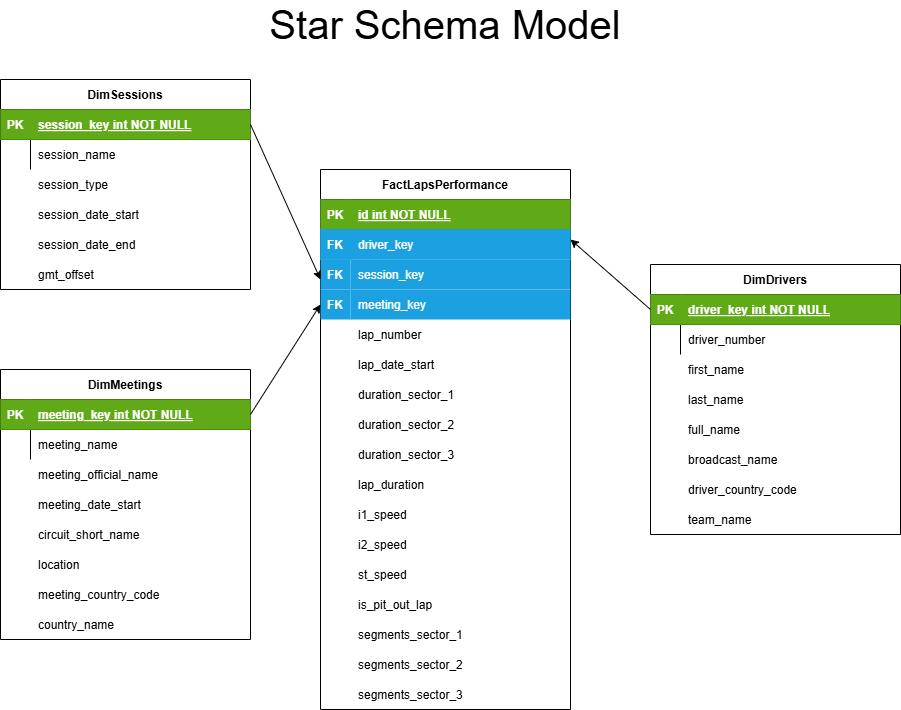

The diagram above was exported from draw.io. Its source (the exported page's mxGraphModel, read from the mxfile embedded in the PNG):
<mxGraphModel dx="2096" dy="673" grid="1" gridSize="10" guides="1" tooltips="1" connect="1" arrows="1" fold="1" page="1" pageScale="1" pageWidth="850" pageHeight="1100" math="0" shadow="0" extFonts="Permanent Marker^https://fonts.googleapis.com/css?family=Permanent+Marker">
  <root>
    <mxCell id="0" />
    <mxCell id="1" parent="0" />
    <mxCell id="C-vyLk0tnHw3VtMMgP7b-23" parent="1" style="shape=table;startSize=30;container=1;collapsible=1;childLayout=tableLayout;fixedRows=1;rowLines=0;fontStyle=1;align=center;resizeLast=1;" value="DimMeetings" vertex="1">
      <mxGeometry height="270" width="250" x="-30" y="1030" as="geometry" />
    </mxCell>
    <mxCell id="C-vyLk0tnHw3VtMMgP7b-24" parent="C-vyLk0tnHw3VtMMgP7b-23" style="shape=partialRectangle;collapsible=0;dropTarget=0;pointerEvents=0;fillColor=#60a917;points=[[0,0.5],[1,0.5]];portConstraint=eastwest;top=0;left=0;right=0;bottom=1;fontColor=#ffffff;strokeColor=#2D7600;" value="" vertex="1">
      <mxGeometry height="30" width="250" y="30" as="geometry" />
    </mxCell>
    <mxCell id="C-vyLk0tnHw3VtMMgP7b-25" parent="C-vyLk0tnHw3VtMMgP7b-24" style="shape=partialRectangle;overflow=hidden;connectable=0;fillColor=#60a917;top=0;left=0;bottom=0;right=0;fontStyle=1;fontColor=#ffffff;strokeColor=#2D7600;" value="PK" vertex="1">
      <mxGeometry height="30" width="30" as="geometry">
        <mxRectangle height="30" width="30" as="alternateBounds" />
      </mxGeometry>
    </mxCell>
    <mxCell id="C-vyLk0tnHw3VtMMgP7b-26" parent="C-vyLk0tnHw3VtMMgP7b-24" style="shape=partialRectangle;overflow=hidden;connectable=0;fillColor=#60a917;top=0;left=0;bottom=0;right=0;align=left;spacingLeft=6;fontStyle=5;fontColor=#ffffff;strokeColor=#2D7600;" value="meeting_key int NOT NULL " vertex="1">
      <mxGeometry height="30" width="220" x="30" as="geometry">
        <mxRectangle height="30" width="220" as="alternateBounds" />
      </mxGeometry>
    </mxCell>
    <mxCell id="C-vyLk0tnHw3VtMMgP7b-27" parent="C-vyLk0tnHw3VtMMgP7b-23" style="shape=partialRectangle;collapsible=0;dropTarget=0;pointerEvents=0;fillColor=none;points=[[0,0.5],[1,0.5]];portConstraint=eastwest;top=0;left=0;right=0;bottom=0;" value="" vertex="1">
      <mxGeometry height="30" width="250" y="60" as="geometry" />
    </mxCell>
    <mxCell id="C-vyLk0tnHw3VtMMgP7b-28" parent="C-vyLk0tnHw3VtMMgP7b-27" style="shape=partialRectangle;overflow=hidden;connectable=0;fillColor=none;top=0;left=0;bottom=0;right=0;" value="" vertex="1">
      <mxGeometry height="30" width="30" as="geometry">
        <mxRectangle height="30" width="30" as="alternateBounds" />
      </mxGeometry>
    </mxCell>
    <mxCell id="C-vyLk0tnHw3VtMMgP7b-29" parent="C-vyLk0tnHw3VtMMgP7b-27" style="shape=partialRectangle;overflow=hidden;connectable=0;fillColor=none;top=0;left=0;bottom=0;right=0;align=left;spacingLeft=6;" value="meeting_name" vertex="1">
      <mxGeometry height="30" width="220" x="30" as="geometry">
        <mxRectangle height="30" width="220" as="alternateBounds" />
      </mxGeometry>
    </mxCell>
    <mxCell id="C8nwJbtUXZWQY-HZ_xIQ-1" parent="1" style="shape=partialRectangle;overflow=hidden;connectable=0;fillColor=none;top=0;left=0;bottom=0;right=0;align=left;spacingLeft=6;" value="meeting_official_name" vertex="1">
      <mxGeometry height="30" width="220" y="1120" as="geometry">
        <mxRectangle height="30" width="220" as="alternateBounds" />
      </mxGeometry>
    </mxCell>
    <mxCell id="C8nwJbtUXZWQY-HZ_xIQ-3" parent="1" style="shape=partialRectangle;overflow=hidden;connectable=0;fillColor=none;top=0;left=0;bottom=0;right=0;align=left;spacingLeft=6;" value="meeting_date_start" vertex="1">
      <mxGeometry height="30" width="220" y="1150" as="geometry">
        <mxRectangle height="30" width="220" as="alternateBounds" />
      </mxGeometry>
    </mxCell>
    <mxCell id="C8nwJbtUXZWQY-HZ_xIQ-17" parent="1" style="shape=table;startSize=30;container=1;collapsible=1;childLayout=tableLayout;fixedRows=1;rowLines=0;fontStyle=1;align=center;resizeLast=1;" value="DimSessions" vertex="1">
      <mxGeometry height="210" width="250" x="-30" y="740" as="geometry" />
    </mxCell>
    <mxCell id="C8nwJbtUXZWQY-HZ_xIQ-18" parent="C8nwJbtUXZWQY-HZ_xIQ-17" style="shape=partialRectangle;collapsible=0;dropTarget=0;pointerEvents=0;fillColor=#60a917;points=[[0,0.5],[1,0.5]];portConstraint=eastwest;top=0;left=0;right=0;bottom=1;fontColor=#ffffff;strokeColor=#2D7600;" value="" vertex="1">
      <mxGeometry height="30" width="250" y="30" as="geometry" />
    </mxCell>
    <mxCell id="C8nwJbtUXZWQY-HZ_xIQ-19" parent="C8nwJbtUXZWQY-HZ_xIQ-18" style="shape=partialRectangle;overflow=hidden;connectable=0;fillColor=#60a917;top=0;left=0;bottom=0;right=0;fontStyle=1;fontColor=#ffffff;strokeColor=#2D7600;" value="PK" vertex="1">
      <mxGeometry height="30" width="30" as="geometry">
        <mxRectangle height="30" width="30" as="alternateBounds" />
      </mxGeometry>
    </mxCell>
    <mxCell id="C8nwJbtUXZWQY-HZ_xIQ-20" parent="C8nwJbtUXZWQY-HZ_xIQ-18" style="shape=partialRectangle;overflow=hidden;connectable=0;fillColor=#60a917;top=0;left=0;bottom=0;right=0;align=left;spacingLeft=6;fontStyle=5;fontColor=#ffffff;strokeColor=#2D7600;" value="session_key int NOT NULL " vertex="1">
      <mxGeometry height="30" width="220" x="30" as="geometry">
        <mxRectangle height="30" width="220" as="alternateBounds" />
      </mxGeometry>
    </mxCell>
    <mxCell id="C8nwJbtUXZWQY-HZ_xIQ-21" parent="C8nwJbtUXZWQY-HZ_xIQ-17" style="shape=partialRectangle;collapsible=0;dropTarget=0;pointerEvents=0;fillColor=none;points=[[0,0.5],[1,0.5]];portConstraint=eastwest;top=0;left=0;right=0;bottom=0;" value="" vertex="1">
      <mxGeometry height="30" width="250" y="60" as="geometry" />
    </mxCell>
    <mxCell id="C8nwJbtUXZWQY-HZ_xIQ-22" parent="C8nwJbtUXZWQY-HZ_xIQ-21" style="shape=partialRectangle;overflow=hidden;connectable=0;fillColor=none;top=0;left=0;bottom=0;right=0;" value="" vertex="1">
      <mxGeometry height="30" width="30" as="geometry">
        <mxRectangle height="30" width="30" as="alternateBounds" />
      </mxGeometry>
    </mxCell>
    <mxCell id="C8nwJbtUXZWQY-HZ_xIQ-23" parent="C8nwJbtUXZWQY-HZ_xIQ-21" style="shape=partialRectangle;overflow=hidden;connectable=0;fillColor=none;top=0;left=0;bottom=0;right=0;align=left;spacingLeft=6;" value="session_name" vertex="1">
      <mxGeometry height="30" width="220" x="30" as="geometry">
        <mxRectangle height="30" width="220" as="alternateBounds" />
      </mxGeometry>
    </mxCell>
    <mxCell id="C8nwJbtUXZWQY-HZ_xIQ-24" parent="1" style="shape=partialRectangle;overflow=hidden;connectable=0;fillColor=none;top=0;left=0;bottom=0;right=0;align=left;spacingLeft=6;" value="session_type" vertex="1">
      <mxGeometry height="30" width="220" y="830" as="geometry">
        <mxRectangle height="30" width="220" as="alternateBounds" />
      </mxGeometry>
    </mxCell>
    <mxCell id="C8nwJbtUXZWQY-HZ_xIQ-25" parent="1" style="shape=partialRectangle;overflow=hidden;connectable=0;fillColor=none;top=0;left=0;bottom=0;right=0;align=left;spacingLeft=6;" value="session_date_start" vertex="1">
      <mxGeometry height="30" width="220" y="860" as="geometry">
        <mxRectangle height="30" width="220" as="alternateBounds" />
      </mxGeometry>
    </mxCell>
    <mxCell id="C8nwJbtUXZWQY-HZ_xIQ-26" parent="1" style="shape=partialRectangle;overflow=hidden;connectable=0;fillColor=none;top=0;left=0;bottom=0;right=0;align=left;spacingLeft=6;" value="session_date_end" vertex="1">
      <mxGeometry height="30" width="220" y="890" as="geometry">
        <mxRectangle height="30" width="220" as="alternateBounds" />
      </mxGeometry>
    </mxCell>
    <mxCell id="C8nwJbtUXZWQY-HZ_xIQ-27" parent="1" style="shape=partialRectangle;overflow=hidden;connectable=0;fillColor=none;top=0;left=0;bottom=0;right=0;align=left;spacingLeft=6;" value="gmt_offset" vertex="1">
      <mxGeometry height="30" width="220" y="920" as="geometry">
        <mxRectangle height="30" width="220" as="alternateBounds" />
      </mxGeometry>
    </mxCell>
    <mxCell id="C8nwJbtUXZWQY-HZ_xIQ-39" parent="1" style="shape=partialRectangle;overflow=hidden;connectable=0;fillColor=none;top=0;left=0;bottom=0;right=0;align=left;spacingLeft=6;" value="circuit_short_name" vertex="1">
      <mxGeometry height="30" width="220" y="1180" as="geometry">
        <mxRectangle height="30" width="220" as="alternateBounds" />
      </mxGeometry>
    </mxCell>
    <mxCell id="C8nwJbtUXZWQY-HZ_xIQ-44" parent="1" style="shape=table;startSize=30;container=1;collapsible=1;childLayout=tableLayout;fixedRows=1;rowLines=0;fontStyle=1;align=center;resizeLast=1;" value="DimDrivers" vertex="1">
      <mxGeometry height="270" width="250" x="620" y="925" as="geometry" />
    </mxCell>
    <mxCell id="C8nwJbtUXZWQY-HZ_xIQ-45" parent="C8nwJbtUXZWQY-HZ_xIQ-44" style="shape=partialRectangle;collapsible=0;dropTarget=0;pointerEvents=0;fillColor=#60a917;points=[[0,0.5],[1,0.5]];portConstraint=eastwest;top=0;left=0;right=0;bottom=1;fontColor=#ffffff;strokeColor=#2D7600;" value="" vertex="1">
      <mxGeometry height="30" width="250" y="30" as="geometry" />
    </mxCell>
    <mxCell id="C8nwJbtUXZWQY-HZ_xIQ-46" parent="C8nwJbtUXZWQY-HZ_xIQ-45" style="shape=partialRectangle;overflow=hidden;connectable=0;fillColor=#60a917;top=0;left=0;bottom=0;right=0;fontStyle=1;fontColor=#ffffff;strokeColor=#2D7600;" value="PK" vertex="1">
      <mxGeometry height="30" width="30" as="geometry">
        <mxRectangle height="30" width="30" as="alternateBounds" />
      </mxGeometry>
    </mxCell>
    <mxCell id="C8nwJbtUXZWQY-HZ_xIQ-47" parent="C8nwJbtUXZWQY-HZ_xIQ-45" style="shape=partialRectangle;overflow=hidden;connectable=0;fillColor=#60a917;top=0;left=0;bottom=0;right=0;align=left;spacingLeft=6;fontStyle=5;fontColor=#ffffff;strokeColor=#2D7600;" value="driver_key int NOT NULL " vertex="1">
      <mxGeometry height="30" width="220" x="30" as="geometry">
        <mxRectangle height="30" width="220" as="alternateBounds" />
      </mxGeometry>
    </mxCell>
    <mxCell id="C8nwJbtUXZWQY-HZ_xIQ-48" parent="C8nwJbtUXZWQY-HZ_xIQ-44" style="shape=partialRectangle;collapsible=0;dropTarget=0;pointerEvents=0;fillColor=none;points=[[0,0.5],[1,0.5]];portConstraint=eastwest;top=0;left=0;right=0;bottom=0;" value="" vertex="1">
      <mxGeometry height="30" width="250" y="60" as="geometry" />
    </mxCell>
    <mxCell id="C8nwJbtUXZWQY-HZ_xIQ-49" parent="C8nwJbtUXZWQY-HZ_xIQ-48" style="shape=partialRectangle;overflow=hidden;connectable=0;fillColor=none;top=0;left=0;bottom=0;right=0;" value="" vertex="1">
      <mxGeometry height="30" width="30" as="geometry">
        <mxRectangle height="30" width="30" as="alternateBounds" />
      </mxGeometry>
    </mxCell>
    <mxCell id="C8nwJbtUXZWQY-HZ_xIQ-50" parent="C8nwJbtUXZWQY-HZ_xIQ-48" style="shape=partialRectangle;overflow=hidden;connectable=0;fillColor=none;top=0;left=0;bottom=0;right=0;align=left;spacingLeft=6;" value="driver_number" vertex="1">
      <mxGeometry height="30" width="220" x="30" as="geometry">
        <mxRectangle height="30" width="220" as="alternateBounds" />
      </mxGeometry>
    </mxCell>
    <mxCell id="C8nwJbtUXZWQY-HZ_xIQ-51" parent="1" style="shape=partialRectangle;overflow=hidden;connectable=0;fillColor=none;top=0;left=0;bottom=0;right=0;align=left;spacingLeft=6;" value="last_name" vertex="1">
      <mxGeometry height="30" width="220" x="650" y="1045" as="geometry">
        <mxRectangle height="30" width="220" as="alternateBounds" />
      </mxGeometry>
    </mxCell>
    <mxCell id="C8nwJbtUXZWQY-HZ_xIQ-52" parent="1" style="shape=partialRectangle;overflow=hidden;connectable=0;fillColor=none;top=0;left=0;bottom=0;right=0;align=left;spacingLeft=6;" value="first_name" vertex="1">
      <mxGeometry height="30" width="220" x="650" y="1015" as="geometry">
        <mxRectangle height="30" width="220" as="alternateBounds" />
      </mxGeometry>
    </mxCell>
    <mxCell id="C8nwJbtUXZWQY-HZ_xIQ-53" parent="1" style="shape=partialRectangle;overflow=hidden;connectable=0;fillColor=none;top=0;left=0;bottom=0;right=0;align=left;spacingLeft=6;" value="full_name" vertex="1">
      <mxGeometry height="30" width="220" x="650" y="1075" as="geometry">
        <mxRectangle height="30" width="220" as="alternateBounds" />
      </mxGeometry>
    </mxCell>
    <mxCell id="C8nwJbtUXZWQY-HZ_xIQ-54" parent="1" style="shape=partialRectangle;overflow=hidden;connectable=0;fillColor=none;top=0;left=0;bottom=0;right=0;align=left;spacingLeft=6;" value="broadcast_name" vertex="1">
      <mxGeometry height="30" width="220" x="650" y="1105" as="geometry">
        <mxRectangle height="30" width="220" as="alternateBounds" />
      </mxGeometry>
    </mxCell>
    <mxCell id="C8nwJbtUXZWQY-HZ_xIQ-55" parent="1" style="shape=partialRectangle;overflow=hidden;connectable=0;fillColor=none;top=0;left=0;bottom=0;right=0;align=left;spacingLeft=6;" value="driver_country_code" vertex="1">
      <mxGeometry height="30" width="220" x="650" y="1135" as="geometry">
        <mxRectangle height="30" width="220" as="alternateBounds" />
      </mxGeometry>
    </mxCell>
    <mxCell id="C8nwJbtUXZWQY-HZ_xIQ-56" parent="1" style="shape=partialRectangle;overflow=hidden;connectable=0;fillColor=none;top=0;left=0;bottom=0;right=0;align=left;spacingLeft=6;" value="team_name" vertex="1">
      <mxGeometry height="30" width="220" x="650" y="1165" as="geometry">
        <mxRectangle height="30" width="220" as="alternateBounds" />
      </mxGeometry>
    </mxCell>
    <mxCell id="C8nwJbtUXZWQY-HZ_xIQ-57" parent="1" style="shape=table;startSize=30;container=1;collapsible=1;childLayout=tableLayout;fixedRows=1;rowLines=0;fontStyle=1;align=center;resizeLast=1;" value="FactLapsPerformance" vertex="1">
      <mxGeometry height="540" width="250" x="290" y="830" as="geometry" />
    </mxCell>
    <mxCell id="C8nwJbtUXZWQY-HZ_xIQ-58" parent="C8nwJbtUXZWQY-HZ_xIQ-57" style="shape=partialRectangle;collapsible=0;dropTarget=0;pointerEvents=0;fillColor=#60a917;points=[[0,0.5],[1,0.5]];portConstraint=eastwest;top=0;left=0;right=0;bottom=1;fontColor=#ffffff;strokeColor=#2D7600;" value="" vertex="1">
      <mxGeometry height="30" width="250" y="30" as="geometry" />
    </mxCell>
    <mxCell id="C8nwJbtUXZWQY-HZ_xIQ-59" parent="C8nwJbtUXZWQY-HZ_xIQ-58" style="shape=partialRectangle;overflow=hidden;connectable=0;fillColor=#60a917;top=0;left=0;bottom=0;right=0;fontStyle=1;fontColor=#ffffff;strokeColor=#2D7600;" value="PK" vertex="1">
      <mxGeometry height="30" width="30" as="geometry">
        <mxRectangle height="30" width="30" as="alternateBounds" />
      </mxGeometry>
    </mxCell>
    <mxCell id="C8nwJbtUXZWQY-HZ_xIQ-60" parent="C8nwJbtUXZWQY-HZ_xIQ-58" style="shape=partialRectangle;overflow=hidden;connectable=0;fillColor=#60a917;top=0;left=0;bottom=0;right=0;align=left;spacingLeft=6;fontStyle=5;fontColor=#ffffff;strokeColor=#2D7600;" value="id int NOT NULL " vertex="1">
      <mxGeometry height="30" width="220" x="30" as="geometry">
        <mxRectangle height="30" width="220" as="alternateBounds" />
      </mxGeometry>
    </mxCell>
    <mxCell id="C8nwJbtUXZWQY-HZ_xIQ-61" parent="C8nwJbtUXZWQY-HZ_xIQ-57" style="shape=partialRectangle;collapsible=0;dropTarget=0;pointerEvents=0;fillColor=#1ba1e2;points=[[0,0.5],[1,0.5]];portConstraint=eastwest;top=0;left=0;right=0;bottom=0;fontColor=#ffffff;strokeColor=#006EAF;" value="" vertex="1">
      <mxGeometry height="30" width="250" y="60" as="geometry" />
    </mxCell>
    <mxCell id="C8nwJbtUXZWQY-HZ_xIQ-62" parent="C8nwJbtUXZWQY-HZ_xIQ-61" style="shape=partialRectangle;overflow=hidden;connectable=0;fillColor=#1ba1e2;top=0;left=0;bottom=0;right=0;fontColor=#ffffff;strokeColor=#006EAF;" value="" vertex="1">
      <mxGeometry height="30" width="30" as="geometry">
        <mxRectangle height="30" width="30" as="alternateBounds" />
      </mxGeometry>
    </mxCell>
    <mxCell id="C8nwJbtUXZWQY-HZ_xIQ-63" parent="C8nwJbtUXZWQY-HZ_xIQ-61" style="shape=partialRectangle;overflow=hidden;connectable=0;fillColor=#1ba1e2;top=0;left=0;bottom=0;right=0;align=left;spacingLeft=6;strokeColor=#006EAF;fontColor=#ffffff;" value="driver_key" vertex="1">
      <mxGeometry height="30" width="220" x="30" as="geometry">
        <mxRectangle height="30" width="220" as="alternateBounds" />
      </mxGeometry>
    </mxCell>
    <mxCell id="C8nwJbtUXZWQY-HZ_xIQ-70" parent="1" style="shape=partialRectangle;overflow=hidden;connectable=0;fillColor=#1ba1e2;top=0;left=0;bottom=0;right=0;align=left;spacingLeft=6;strokeColor=#006EAF;fontColor=#ffffff;" value="session_key" vertex="1">
      <mxGeometry height="30" width="220" x="320" y="920" as="geometry">
        <mxRectangle height="30" width="220" as="alternateBounds" />
      </mxGeometry>
    </mxCell>
    <mxCell id="C8nwJbtUXZWQY-HZ_xIQ-71" parent="1" style="shape=partialRectangle;overflow=hidden;connectable=0;fillColor=#1ba1e2;top=0;left=0;bottom=0;right=0;fontStyle=1;strokeColor=#006EAF;fontColor=#ffffff;" value="FK" vertex="1">
      <mxGeometry height="30" width="30" x="290" y="920" as="geometry">
        <mxRectangle height="30" width="30" as="alternateBounds" />
      </mxGeometry>
    </mxCell>
    <mxCell id="C8nwJbtUXZWQY-HZ_xIQ-72" parent="1" style="shape=partialRectangle;overflow=hidden;connectable=0;fillColor=#1ba1e2;top=0;left=0;bottom=0;right=0;fontStyle=1;strokeColor=#006EAF;fontColor=#ffffff;" value="FK" vertex="1">
      <mxGeometry height="30" width="30" x="290" y="890" as="geometry">
        <mxRectangle height="30" width="30" as="alternateBounds" />
      </mxGeometry>
    </mxCell>
    <mxCell id="C8nwJbtUXZWQY-HZ_xIQ-73" parent="1" style="shape=partialRectangle;overflow=hidden;connectable=0;fillColor=none;top=0;left=0;bottom=0;right=0;align=left;spacingLeft=6;" value="lap_number" vertex="1">
      <mxGeometry height="30" width="220" x="320" y="980" as="geometry">
        <mxRectangle height="30" width="220" as="alternateBounds" />
      </mxGeometry>
    </mxCell>
    <mxCell id="C8nwJbtUXZWQY-HZ_xIQ-74" parent="1" style="shape=partialRectangle;overflow=hidden;connectable=0;fillColor=none;top=0;left=0;bottom=0;right=0;align=left;spacingLeft=6;" value="lap_date_start" vertex="1">
      <mxGeometry height="30" width="220" x="320" y="1010" as="geometry">
        <mxRectangle height="30" width="220" as="alternateBounds" />
      </mxGeometry>
    </mxCell>
    <mxCell id="C8nwJbtUXZWQY-HZ_xIQ-75" parent="1" style="shape=partialRectangle;overflow=hidden;connectable=0;fillColor=none;top=0;left=0;bottom=0;right=0;align=left;spacingLeft=6;" value="duration_sector_1" vertex="1">
      <mxGeometry height="30" width="220" x="320" y="1040" as="geometry">
        <mxRectangle height="30" width="220" as="alternateBounds" />
      </mxGeometry>
    </mxCell>
    <mxCell id="C8nwJbtUXZWQY-HZ_xIQ-76" parent="1" style="shape=partialRectangle;overflow=hidden;connectable=0;fillColor=none;top=0;left=0;bottom=0;right=0;align=left;spacingLeft=6;" value="duration_sector_2" vertex="1">
      <mxGeometry height="30" width="220" x="320" y="1070" as="geometry">
        <mxRectangle height="30" width="220" as="alternateBounds" />
      </mxGeometry>
    </mxCell>
    <mxCell id="C8nwJbtUXZWQY-HZ_xIQ-77" parent="1" style="shape=partialRectangle;overflow=hidden;connectable=0;fillColor=none;top=0;left=0;bottom=0;right=0;align=left;spacingLeft=6;" value="duration_sector_3" vertex="1">
      <mxGeometry height="30" width="220" x="320" y="1100" as="geometry">
        <mxRectangle height="30" width="220" as="alternateBounds" />
      </mxGeometry>
    </mxCell>
    <mxCell id="C8nwJbtUXZWQY-HZ_xIQ-78" parent="1" style="shape=partialRectangle;overflow=hidden;connectable=0;fillColor=none;top=0;left=0;bottom=0;right=0;align=left;spacingLeft=6;" value="lap_duration" vertex="1">
      <mxGeometry height="30" width="220" x="320" y="1130" as="geometry">
        <mxRectangle height="30" width="220" as="alternateBounds" />
      </mxGeometry>
    </mxCell>
    <mxCell id="C8nwJbtUXZWQY-HZ_xIQ-79" parent="1" style="shape=partialRectangle;overflow=hidden;connectable=0;fillColor=none;top=0;left=0;bottom=0;right=0;align=left;spacingLeft=6;" value="i1_speed" vertex="1">
      <mxGeometry height="30" width="220" x="320" y="1160" as="geometry">
        <mxRectangle height="30" width="220" as="alternateBounds" />
      </mxGeometry>
    </mxCell>
    <mxCell id="C8nwJbtUXZWQY-HZ_xIQ-80" parent="1" style="shape=partialRectangle;overflow=hidden;connectable=0;fillColor=none;top=0;left=0;bottom=0;right=0;align=left;spacingLeft=6;" value="i2_speed" vertex="1">
      <mxGeometry height="30" width="220" x="320" y="1190" as="geometry">
        <mxRectangle height="30" width="220" as="alternateBounds" />
      </mxGeometry>
    </mxCell>
    <mxCell id="C8nwJbtUXZWQY-HZ_xIQ-81" parent="1" style="shape=partialRectangle;overflow=hidden;connectable=0;fillColor=none;top=0;left=0;bottom=0;right=0;align=left;spacingLeft=6;" value="st_speed" vertex="1">
      <mxGeometry height="30" width="220" x="320" y="1220" as="geometry">
        <mxRectangle height="30" width="220" as="alternateBounds" />
      </mxGeometry>
    </mxCell>
    <mxCell id="C8nwJbtUXZWQY-HZ_xIQ-82" parent="1" style="shape=partialRectangle;overflow=hidden;connectable=0;fillColor=none;top=0;left=0;bottom=0;right=0;align=left;spacingLeft=6;" value="is_pit_out_lap" vertex="1">
      <mxGeometry height="30" width="220" x="320" y="1250" as="geometry">
        <mxRectangle height="30" width="220" as="alternateBounds" />
      </mxGeometry>
    </mxCell>
    <mxCell id="C8nwJbtUXZWQY-HZ_xIQ-83" parent="1" style="shape=partialRectangle;overflow=hidden;connectable=0;fillColor=none;top=0;left=0;bottom=0;right=0;align=left;spacingLeft=6;" value="segments_sector_1" vertex="1">
      <mxGeometry height="30" width="220" x="320" y="1280" as="geometry">
        <mxRectangle height="30" width="220" as="alternateBounds" />
      </mxGeometry>
    </mxCell>
    <mxCell id="C8nwJbtUXZWQY-HZ_xIQ-84" parent="1" style="shape=partialRectangle;overflow=hidden;connectable=0;fillColor=none;top=0;left=0;bottom=0;right=0;align=left;spacingLeft=6;" value="segments_sector_2" vertex="1">
      <mxGeometry height="30" width="220" x="320" y="1310" as="geometry">
        <mxRectangle height="30" width="220" as="alternateBounds" />
      </mxGeometry>
    </mxCell>
    <mxCell id="C8nwJbtUXZWQY-HZ_xIQ-85" parent="1" style="shape=partialRectangle;overflow=hidden;connectable=0;fillColor=none;top=0;left=0;bottom=0;right=0;align=left;spacingLeft=6;" value="segments_sector_3" vertex="1">
      <mxGeometry height="30" width="220" x="320" y="1340" as="geometry">
        <mxRectangle height="30" width="220" as="alternateBounds" />
      </mxGeometry>
    </mxCell>
    <mxCell id="C8nwJbtUXZWQY-HZ_xIQ-96" parent="1" style="text;html=1;whiteSpace=wrap;strokeColor=none;fillColor=none;align=center;verticalAlign=middle;rounded=0;" value="&lt;span style=&quot;font-size: 40px;&quot;&gt;Star Schema Model&lt;/span&gt;" vertex="1">
      <mxGeometry height="30" width="640" x="95" y="670" as="geometry" />
    </mxCell>
    <mxCell id="9xjVhE-VSfM8O4FG-ihp-4" parent="1" style="shape=partialRectangle;overflow=hidden;connectable=0;fillColor=none;top=0;left=0;bottom=0;right=0;align=left;spacingLeft=6;" value="location" vertex="1">
      <mxGeometry height="30" width="220" y="1210" as="geometry">
        <mxRectangle height="30" width="220" as="alternateBounds" />
      </mxGeometry>
    </mxCell>
    <mxCell id="9xjVhE-VSfM8O4FG-ihp-5" parent="1" style="shape=partialRectangle;overflow=hidden;connectable=0;fillColor=none;top=0;left=0;bottom=0;right=0;align=left;spacingLeft=6;" value="meeting_country_code" vertex="1">
      <mxGeometry height="30" width="220" y="1240" as="geometry">
        <mxRectangle height="30" width="220" as="alternateBounds" />
      </mxGeometry>
    </mxCell>
    <mxCell id="9xjVhE-VSfM8O4FG-ihp-6" parent="1" style="shape=partialRectangle;overflow=hidden;connectable=0;fillColor=none;top=0;left=0;bottom=0;right=0;align=left;spacingLeft=6;" value="country_name" vertex="1">
      <mxGeometry height="30" width="220" y="1270" as="geometry">
        <mxRectangle height="30" width="220" as="alternateBounds" />
      </mxGeometry>
    </mxCell>
    <mxCell id="9xjVhE-VSfM8O4FG-ihp-8" parent="1" style="shape=partialRectangle;overflow=hidden;connectable=0;fillColor=#1ba1e2;top=0;left=0;bottom=0;right=0;align=left;spacingLeft=6;strokeColor=#006EAF;fontColor=#ffffff;" value="meeting_key" vertex="1">
      <mxGeometry height="30" width="220" x="320" y="950" as="geometry">
        <mxRectangle height="30" width="220" as="alternateBounds" />
      </mxGeometry>
    </mxCell>
    <mxCell id="9xjVhE-VSfM8O4FG-ihp-9" parent="1" style="shape=partialRectangle;overflow=hidden;connectable=0;fillColor=#1ba1e2;top=0;left=0;bottom=0;right=0;fontStyle=1;strokeColor=#006EAF;fontColor=#ffffff;" value="FK" vertex="1">
      <mxGeometry height="30" width="30" x="290" y="950" as="geometry">
        <mxRectangle height="30" width="30" as="alternateBounds" />
      </mxGeometry>
    </mxCell>
    <mxCell id="9xjVhE-VSfM8O4FG-ihp-10" edge="1" parent="1" source="C-vyLk0tnHw3VtMMgP7b-24" style="endArrow=classic;html=1;rounded=0;exitX=1;exitY=0.5;exitDx=0;exitDy=0;entryX=0;entryY=0.25;entryDx=0;entryDy=0;" target="C8nwJbtUXZWQY-HZ_xIQ-57" value="">
      <mxGeometry height="50" relative="1" width="50" as="geometry">
        <mxPoint x="380" y="1150" as="sourcePoint" />
        <mxPoint x="430" y="1100" as="targetPoint" />
      </mxGeometry>
    </mxCell>
    <mxCell id="9xjVhE-VSfM8O4FG-ihp-11" edge="1" parent="1" source="C8nwJbtUXZWQY-HZ_xIQ-18" style="endArrow=classic;html=1;rounded=0;exitX=1;exitY=0.5;exitDx=0;exitDy=0;" value="">
      <mxGeometry height="50" relative="1" width="50" as="geometry">
        <mxPoint x="380" y="1010" as="sourcePoint" />
        <mxPoint x="290" y="940" as="targetPoint" />
      </mxGeometry>
    </mxCell>
    <mxCell id="9xjVhE-VSfM8O4FG-ihp-12" edge="1" parent="1" source="C8nwJbtUXZWQY-HZ_xIQ-45" style="endArrow=classic;html=1;rounded=0;exitX=0;exitY=0.5;exitDx=0;exitDy=0;" value="">
      <mxGeometry height="50" relative="1" width="50" as="geometry">
        <mxPoint x="380" y="1010" as="sourcePoint" />
        <mxPoint x="540" y="900" as="targetPoint" />
      </mxGeometry>
    </mxCell>
  </root>
</mxGraphModel>